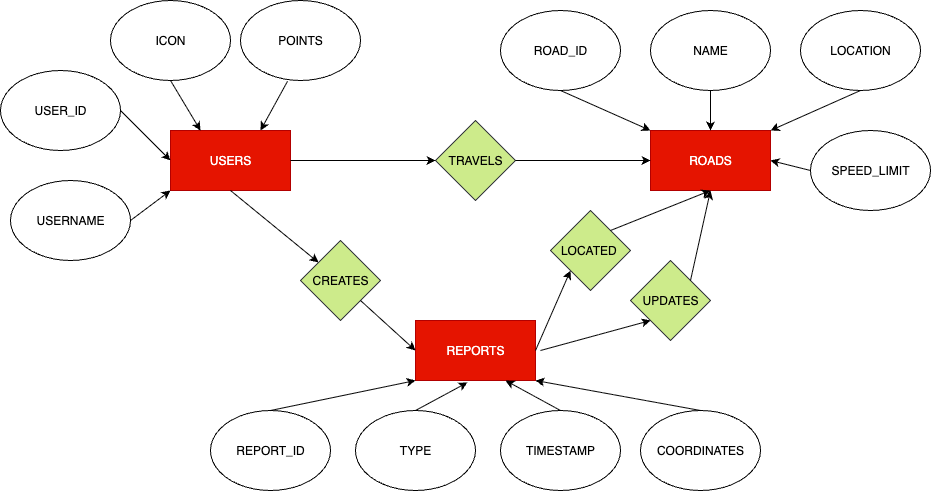

The diagram above was exported from draw.io. Its source (the exported page's mxGraphModel, read from the mxfile embedded in the PNG):
<mxGraphModel dx="968" dy="1343" grid="1" gridSize="10" guides="1" tooltips="1" connect="1" arrows="1" fold="1" page="1" pageScale="1" pageWidth="850" pageHeight="1100" math="0" shadow="0">
  <root>
    <mxCell id="0" />
    <mxCell id="1" parent="0" />
    <mxCell id="Y3eclFTFsYpK4q3zSeyt-1" value="USERS" style="rounded=0;whiteSpace=wrap;html=1;fillColor=#e51400;fontColor=#ffffff;strokeColor=#B20000;" vertex="1" parent="1">
      <mxGeometry x="180" y="620" width="120" height="60" as="geometry" />
    </mxCell>
    <mxCell id="Y3eclFTFsYpK4q3zSeyt-2" value="ROADS" style="rounded=0;whiteSpace=wrap;html=1;fillColor=#e51400;fontColor=#ffffff;strokeColor=#B20000;" vertex="1" parent="1">
      <mxGeometry x="660" y="620" width="120" height="60" as="geometry" />
    </mxCell>
    <mxCell id="Y3eclFTFsYpK4q3zSeyt-3" value="REPORTS" style="rounded=0;whiteSpace=wrap;html=1;fillColor=#e51400;fontColor=#ffffff;strokeColor=#B20000;" vertex="1" parent="1">
      <mxGeometry x="425" y="810" width="120" height="60" as="geometry" />
    </mxCell>
    <mxCell id="Y3eclFTFsYpK4q3zSeyt-4" value="&lt;font style=&quot;color: light-dark(rgb(0, 0, 0), rgb(0, 0, 0));&quot;&gt;CREATES&lt;/font&gt;" style="rhombus;whiteSpace=wrap;html=1;fillColor=light-dark(#CDEB8B,#99FF99);strokeColor=#36393d;" vertex="1" parent="1">
      <mxGeometry x="310" y="730" width="80" height="80" as="geometry" />
    </mxCell>
    <mxCell id="Y3eclFTFsYpK4q3zSeyt-5" value="&lt;font style=&quot;color: light-dark(rgb(0, 0, 0), rgb(0, 0, 0));&quot;&gt;LOCATED&amp;nbsp;&lt;/font&gt;" style="rhombus;whiteSpace=wrap;html=1;fillColor=light-dark(#CDEB8B,#99FF99);strokeColor=#36393d;" vertex="1" parent="1">
      <mxGeometry x="560" y="700" width="80" height="80" as="geometry" />
    </mxCell>
    <mxCell id="Y3eclFTFsYpK4q3zSeyt-6" value="" style="endArrow=classic;html=1;rounded=0;exitX=0.5;exitY=1;exitDx=0;exitDy=0;" edge="1" parent="1" source="Y3eclFTFsYpK4q3zSeyt-1" target="Y3eclFTFsYpK4q3zSeyt-4">
      <mxGeometry width="50" height="50" relative="1" as="geometry">
        <mxPoint x="430" y="630" as="sourcePoint" />
        <mxPoint x="480" y="580" as="targetPoint" />
      </mxGeometry>
    </mxCell>
    <mxCell id="Y3eclFTFsYpK4q3zSeyt-7" value="" style="endArrow=classic;html=1;rounded=0;exitX=1;exitY=1;exitDx=0;exitDy=0;entryX=0;entryY=0.5;entryDx=0;entryDy=0;" edge="1" parent="1" source="Y3eclFTFsYpK4q3zSeyt-4" target="Y3eclFTFsYpK4q3zSeyt-3">
      <mxGeometry width="50" height="50" relative="1" as="geometry">
        <mxPoint x="380" y="820" as="sourcePoint" />
        <mxPoint x="430" y="770" as="targetPoint" />
      </mxGeometry>
    </mxCell>
    <mxCell id="Y3eclFTFsYpK4q3zSeyt-8" value="" style="endArrow=classic;html=1;rounded=0;exitX=1;exitY=0.5;exitDx=0;exitDy=0;entryX=0;entryY=1;entryDx=0;entryDy=0;" edge="1" parent="1" source="Y3eclFTFsYpK4q3zSeyt-3" target="Y3eclFTFsYpK4q3zSeyt-5">
      <mxGeometry width="50" height="50" relative="1" as="geometry">
        <mxPoint x="430" y="630" as="sourcePoint" />
        <mxPoint x="480" y="580" as="targetPoint" />
      </mxGeometry>
    </mxCell>
    <mxCell id="Y3eclFTFsYpK4q3zSeyt-9" value="" style="endArrow=classic;html=1;rounded=0;exitX=1;exitY=0;exitDx=0;exitDy=0;entryX=0.5;entryY=1;entryDx=0;entryDy=0;" edge="1" parent="1" source="Y3eclFTFsYpK4q3zSeyt-5" target="Y3eclFTFsYpK4q3zSeyt-2">
      <mxGeometry width="50" height="50" relative="1" as="geometry">
        <mxPoint x="430" y="630" as="sourcePoint" />
        <mxPoint x="480" y="580" as="targetPoint" />
      </mxGeometry>
    </mxCell>
    <mxCell id="Y3eclFTFsYpK4q3zSeyt-10" value="&lt;font style=&quot;color: light-dark(rgb(0, 0, 0), rgb(0, 0, 0));&quot;&gt;TRAVELS&lt;/font&gt;" style="rhombus;whiteSpace=wrap;html=1;fillColor=light-dark(#CDEB8B,#99FF99);strokeColor=#36393d;" vertex="1" parent="1">
      <mxGeometry x="445" y="610" width="80" height="80" as="geometry" />
    </mxCell>
    <mxCell id="Y3eclFTFsYpK4q3zSeyt-12" value="" style="endArrow=classic;html=1;rounded=0;exitX=1;exitY=0.5;exitDx=0;exitDy=0;entryX=0;entryY=0.5;entryDx=0;entryDy=0;" edge="1" parent="1" source="Y3eclFTFsYpK4q3zSeyt-1" target="Y3eclFTFsYpK4q3zSeyt-10">
      <mxGeometry width="50" height="50" relative="1" as="geometry">
        <mxPoint x="430" y="630" as="sourcePoint" />
        <mxPoint x="480" y="580" as="targetPoint" />
      </mxGeometry>
    </mxCell>
    <mxCell id="Y3eclFTFsYpK4q3zSeyt-13" value="" style="endArrow=classic;html=1;rounded=0;exitX=1;exitY=0.5;exitDx=0;exitDy=0;entryX=0;entryY=0.5;entryDx=0;entryDy=0;" edge="1" parent="1" source="Y3eclFTFsYpK4q3zSeyt-10" target="Y3eclFTFsYpK4q3zSeyt-2">
      <mxGeometry width="50" height="50" relative="1" as="geometry">
        <mxPoint x="430" y="630" as="sourcePoint" />
        <mxPoint x="480" y="580" as="targetPoint" />
      </mxGeometry>
    </mxCell>
    <mxCell id="Y3eclFTFsYpK4q3zSeyt-17" value="&lt;font style=&quot;color: light-dark(rgb(0, 0, 0), rgb(0, 0, 0));&quot;&gt;UPDATES&lt;/font&gt;" style="rhombus;whiteSpace=wrap;html=1;fillColor=light-dark(#CDEB8B,#99FF99);strokeColor=#36393d;" vertex="1" parent="1">
      <mxGeometry x="640" y="750" width="80" height="80" as="geometry" />
    </mxCell>
    <mxCell id="Y3eclFTFsYpK4q3zSeyt-18" value="" style="endArrow=classic;html=1;rounded=0;entryX=0;entryY=1;entryDx=0;entryDy=0;" edge="1" parent="1" target="Y3eclFTFsYpK4q3zSeyt-17">
      <mxGeometry width="50" height="50" relative="1" as="geometry">
        <mxPoint x="550" y="840" as="sourcePoint" />
        <mxPoint x="675" y="870" as="targetPoint" />
      </mxGeometry>
    </mxCell>
    <mxCell id="Y3eclFTFsYpK4q3zSeyt-19" value="" style="endArrow=classic;html=1;rounded=0;exitX=1;exitY=0;exitDx=0;exitDy=0;entryX=0.5;entryY=1;entryDx=0;entryDy=0;" edge="1" parent="1" source="Y3eclFTFsYpK4q3zSeyt-17" target="Y3eclFTFsYpK4q3zSeyt-2">
      <mxGeometry width="50" height="50" relative="1" as="geometry">
        <mxPoint x="670" y="980" as="sourcePoint" />
        <mxPoint x="705" y="910" as="targetPoint" />
      </mxGeometry>
    </mxCell>
    <mxCell id="Y3eclFTFsYpK4q3zSeyt-20" value="&lt;font style=&quot;color: light-dark(rgb(0, 0, 0), rgb(0, 0, 0));&quot;&gt;USER_ID&lt;/font&gt;" style="ellipse;whiteSpace=wrap;html=1;fillColor=light-dark(#FFFFFF,#66B2FF);fillStyle=solid;" vertex="1" parent="1">
      <mxGeometry x="10" y="560" width="120" height="80" as="geometry" />
    </mxCell>
    <mxCell id="Y3eclFTFsYpK4q3zSeyt-21" value="&lt;font style=&quot;color: light-dark(rgb(0, 0, 0), rgb(0, 0, 0));&quot;&gt;ICON&lt;/font&gt;" style="ellipse;whiteSpace=wrap;html=1;fillColor=light-dark(#FFFFFF,#66B2FF);fillStyle=solid;" vertex="1" parent="1">
      <mxGeometry x="120" y="490" width="120" height="80" as="geometry" />
    </mxCell>
    <mxCell id="Y3eclFTFsYpK4q3zSeyt-22" value="&lt;font style=&quot;color: light-dark(rgb(0, 0, 0), rgb(0, 0, 0));&quot;&gt;POINTS&lt;/font&gt;" style="ellipse;whiteSpace=wrap;html=1;fillColor=light-dark(#FFFFFF,#66B2FF);fillStyle=solid;" vertex="1" parent="1">
      <mxGeometry x="250" y="490" width="120" height="80" as="geometry" />
    </mxCell>
    <mxCell id="Y3eclFTFsYpK4q3zSeyt-23" value="&lt;font style=&quot;color: light-dark(rgb(0, 0, 0), rgb(0, 0, 0));&quot;&gt;USERNAME&lt;/font&gt;" style="ellipse;whiteSpace=wrap;html=1;fillColor=light-dark(#FFFFFF,#66B2FF);fillStyle=solid;" vertex="1" parent="1">
      <mxGeometry x="20" y="670" width="120" height="80" as="geometry" />
    </mxCell>
    <mxCell id="Y3eclFTFsYpK4q3zSeyt-24" value="" style="endArrow=classic;html=1;rounded=0;exitX=1;exitY=0.5;exitDx=0;exitDy=0;entryX=0;entryY=1;entryDx=0;entryDy=0;" edge="1" parent="1" source="Y3eclFTFsYpK4q3zSeyt-23" target="Y3eclFTFsYpK4q3zSeyt-1">
      <mxGeometry width="50" height="50" relative="1" as="geometry">
        <mxPoint x="150" y="710" as="sourcePoint" />
        <mxPoint x="190" y="670" as="targetPoint" />
      </mxGeometry>
    </mxCell>
    <mxCell id="Y3eclFTFsYpK4q3zSeyt-25" value="" style="endArrow=classic;html=1;rounded=0;exitX=1;exitY=0.5;exitDx=0;exitDy=0;entryX=0;entryY=0.5;entryDx=0;entryDy=0;" edge="1" parent="1" source="Y3eclFTFsYpK4q3zSeyt-20" target="Y3eclFTFsYpK4q3zSeyt-1">
      <mxGeometry width="50" height="50" relative="1" as="geometry">
        <mxPoint x="140" y="690" as="sourcePoint" />
        <mxPoint x="190" y="640" as="targetPoint" />
      </mxGeometry>
    </mxCell>
    <mxCell id="Y3eclFTFsYpK4q3zSeyt-26" value="" style="endArrow=classic;html=1;rounded=0;exitX=0.5;exitY=1;exitDx=0;exitDy=0;entryX=0.25;entryY=0;entryDx=0;entryDy=0;" edge="1" parent="1" source="Y3eclFTFsYpK4q3zSeyt-21" target="Y3eclFTFsYpK4q3zSeyt-1">
      <mxGeometry width="50" height="50" relative="1" as="geometry">
        <mxPoint x="190" y="620" as="sourcePoint" />
        <mxPoint x="240" y="570" as="targetPoint" />
      </mxGeometry>
    </mxCell>
    <mxCell id="Y3eclFTFsYpK4q3zSeyt-27" value="" style="endArrow=classic;html=1;rounded=0;exitX=0.392;exitY=1.009;exitDx=0;exitDy=0;exitPerimeter=0;entryX=0.75;entryY=0;entryDx=0;entryDy=0;" edge="1" parent="1" source="Y3eclFTFsYpK4q3zSeyt-22" target="Y3eclFTFsYpK4q3zSeyt-1">
      <mxGeometry width="50" height="50" relative="1" as="geometry">
        <mxPoint x="260" y="620" as="sourcePoint" />
        <mxPoint x="310" y="570" as="targetPoint" />
      </mxGeometry>
    </mxCell>
    <mxCell id="Y3eclFTFsYpK4q3zSeyt-28" value="&lt;font style=&quot;color: light-dark(rgb(0, 0, 0), rgb(0, 0, 0));&quot;&gt;ROAD_ID&lt;/font&gt;" style="ellipse;whiteSpace=wrap;html=1;fillColor=light-dark(#FFFFFF,#66B2FF);fillStyle=solid;" vertex="1" parent="1">
      <mxGeometry x="510" y="500" width="120" height="80" as="geometry" />
    </mxCell>
    <mxCell id="Y3eclFTFsYpK4q3zSeyt-29" value="&lt;font style=&quot;color: light-dark(rgb(0, 0, 0), rgb(0, 0, 0));&quot;&gt;NAME&lt;/font&gt;" style="ellipse;whiteSpace=wrap;html=1;fillColor=light-dark(#FFFFFF,#66B2FF);fillStyle=solid;" vertex="1" parent="1">
      <mxGeometry x="660" y="500" width="120" height="80" as="geometry" />
    </mxCell>
    <mxCell id="Y3eclFTFsYpK4q3zSeyt-30" value="&lt;font style=&quot;color: light-dark(rgb(0, 0, 0), rgb(0, 0, 0));&quot;&gt;LOCATION&lt;/font&gt;" style="ellipse;whiteSpace=wrap;html=1;fillColor=light-dark(#FFFFFF,#66B2FF);fillStyle=solid;" vertex="1" parent="1">
      <mxGeometry x="810" y="500" width="120" height="80" as="geometry" />
    </mxCell>
    <mxCell id="Y3eclFTFsYpK4q3zSeyt-31" value="&lt;font style=&quot;color: light-dark(rgb(0, 0, 0), rgb(0, 0, 0));&quot;&gt;SPEED_LIMIT&lt;/font&gt;" style="ellipse;whiteSpace=wrap;html=1;fillColor=light-dark(#FFFFFF,#66B2FF);fillStyle=solid;" vertex="1" parent="1">
      <mxGeometry x="820" y="620" width="120" height="80" as="geometry" />
    </mxCell>
    <mxCell id="Y3eclFTFsYpK4q3zSeyt-32" value="&lt;font style=&quot;color: light-dark(rgb(0, 0, 0), rgb(0, 0, 0));&quot;&gt;REPORT_ID&lt;/font&gt;" style="ellipse;whiteSpace=wrap;html=1;fillColor=light-dark(#FFFFFF,#66B2FF);fillStyle=solid;" vertex="1" parent="1">
      <mxGeometry x="220" y="900" width="120" height="80" as="geometry" />
    </mxCell>
    <mxCell id="Y3eclFTFsYpK4q3zSeyt-33" value="&lt;font style=&quot;color: light-dark(rgb(0, 0, 0), rgb(0, 0, 0));&quot;&gt;TYPE&lt;/font&gt;" style="ellipse;whiteSpace=wrap;html=1;fillColor=light-dark(#FFFFFF,#66B2FF);fillStyle=solid;" vertex="1" parent="1">
      <mxGeometry x="365" y="900" width="120" height="80" as="geometry" />
    </mxCell>
    <mxCell id="Y3eclFTFsYpK4q3zSeyt-34" value="&lt;font style=&quot;color: light-dark(rgb(0, 0, 0), rgb(0, 0, 0));&quot;&gt;TIMESTAMP&lt;/font&gt;" style="ellipse;whiteSpace=wrap;html=1;fillColor=light-dark(#FFFFFF,#66B2FF);fillStyle=solid;" vertex="1" parent="1">
      <mxGeometry x="510" y="900" width="120" height="80" as="geometry" />
    </mxCell>
    <mxCell id="Y3eclFTFsYpK4q3zSeyt-35" value="&lt;font style=&quot;color: light-dark(rgb(0, 0, 0), rgb(0, 0, 0));&quot;&gt;COORDINATES&lt;/font&gt;" style="ellipse;whiteSpace=wrap;html=1;fillColor=light-dark(#FFFFFF,#66B2FF);fillStyle=solid;" vertex="1" parent="1">
      <mxGeometry x="650" y="900" width="120" height="80" as="geometry" />
    </mxCell>
    <mxCell id="Y3eclFTFsYpK4q3zSeyt-36" value="" style="endArrow=classic;html=1;rounded=0;exitX=0.5;exitY=0;exitDx=0;exitDy=0;entryX=0;entryY=1;entryDx=0;entryDy=0;" edge="1" parent="1" source="Y3eclFTFsYpK4q3zSeyt-32" target="Y3eclFTFsYpK4q3zSeyt-3">
      <mxGeometry width="50" height="50" relative="1" as="geometry">
        <mxPoint x="440" y="550" as="sourcePoint" />
        <mxPoint x="490" y="500" as="targetPoint" />
      </mxGeometry>
    </mxCell>
    <mxCell id="Y3eclFTFsYpK4q3zSeyt-38" value="" style="endArrow=classic;html=1;rounded=0;exitX=0.5;exitY=0;exitDx=0;exitDy=0;entryX=0.433;entryY=1.033;entryDx=0;entryDy=0;entryPerimeter=0;" edge="1" parent="1" source="Y3eclFTFsYpK4q3zSeyt-33" target="Y3eclFTFsYpK4q3zSeyt-3">
      <mxGeometry width="50" height="50" relative="1" as="geometry">
        <mxPoint x="390" y="950" as="sourcePoint" />
        <mxPoint x="535" y="920" as="targetPoint" />
      </mxGeometry>
    </mxCell>
    <mxCell id="Y3eclFTFsYpK4q3zSeyt-39" value="" style="endArrow=classic;html=1;rounded=0;exitX=0.5;exitY=0;exitDx=0;exitDy=0;entryX=0.75;entryY=1;entryDx=0;entryDy=0;" edge="1" parent="1" source="Y3eclFTFsYpK4q3zSeyt-34" target="Y3eclFTFsYpK4q3zSeyt-3">
      <mxGeometry width="50" height="50" relative="1" as="geometry">
        <mxPoint x="550" y="940" as="sourcePoint" />
        <mxPoint x="695" y="910" as="targetPoint" />
      </mxGeometry>
    </mxCell>
    <mxCell id="Y3eclFTFsYpK4q3zSeyt-40" value="" style="endArrow=classic;html=1;rounded=0;exitX=0.5;exitY=0;exitDx=0;exitDy=0;entryX=1;entryY=1;entryDx=0;entryDy=0;" edge="1" parent="1" source="Y3eclFTFsYpK4q3zSeyt-35" target="Y3eclFTFsYpK4q3zSeyt-3">
      <mxGeometry width="50" height="50" relative="1" as="geometry">
        <mxPoint x="710" y="930" as="sourcePoint" />
        <mxPoint x="855" y="900" as="targetPoint" />
      </mxGeometry>
    </mxCell>
    <mxCell id="Y3eclFTFsYpK4q3zSeyt-41" value="" style="endArrow=classic;html=1;rounded=0;exitX=0;exitY=0.5;exitDx=0;exitDy=0;entryX=1;entryY=0.5;entryDx=0;entryDy=0;" edge="1" parent="1" source="Y3eclFTFsYpK4q3zSeyt-31" target="Y3eclFTFsYpK4q3zSeyt-2">
      <mxGeometry width="50" height="50" relative="1" as="geometry">
        <mxPoint x="850" y="750" as="sourcePoint" />
        <mxPoint x="995" y="720" as="targetPoint" />
      </mxGeometry>
    </mxCell>
    <mxCell id="Y3eclFTFsYpK4q3zSeyt-42" value="" style="endArrow=classic;html=1;rounded=0;exitX=0.5;exitY=1;exitDx=0;exitDy=0;entryX=1;entryY=0;entryDx=0;entryDy=0;" edge="1" parent="1" source="Y3eclFTFsYpK4q3zSeyt-30" target="Y3eclFTFsYpK4q3zSeyt-2">
      <mxGeometry width="50" height="50" relative="1" as="geometry">
        <mxPoint x="850" y="620" as="sourcePoint" />
        <mxPoint x="995" y="590" as="targetPoint" />
      </mxGeometry>
    </mxCell>
    <mxCell id="Y3eclFTFsYpK4q3zSeyt-43" value="" style="endArrow=classic;html=1;rounded=0;exitX=0.5;exitY=1;exitDx=0;exitDy=0;entryX=0.5;entryY=0;entryDx=0;entryDy=0;" edge="1" parent="1" source="Y3eclFTFsYpK4q3zSeyt-29" target="Y3eclFTFsYpK4q3zSeyt-2">
      <mxGeometry width="50" height="50" relative="1" as="geometry">
        <mxPoint x="730" y="640" as="sourcePoint" />
        <mxPoint x="875" y="610" as="targetPoint" />
      </mxGeometry>
    </mxCell>
    <mxCell id="Y3eclFTFsYpK4q3zSeyt-44" value="" style="endArrow=classic;html=1;rounded=0;exitX=0.5;exitY=1;exitDx=0;exitDy=0;entryX=0;entryY=0;entryDx=0;entryDy=0;" edge="1" parent="1" source="Y3eclFTFsYpK4q3zSeyt-28" target="Y3eclFTFsYpK4q3zSeyt-2">
      <mxGeometry width="50" height="50" relative="1" as="geometry">
        <mxPoint x="630" y="630" as="sourcePoint" />
        <mxPoint x="775" y="600" as="targetPoint" />
      </mxGeometry>
    </mxCell>
  </root>
</mxGraphModel>